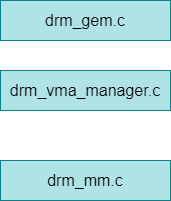

The diagram above was exported from draw.io. Its source (the exported page's mxGraphModel, read from the mxfile embedded in the PNG):
<mxGraphModel dx="964" dy="787" grid="1" gridSize="10" guides="1" tooltips="1" connect="1" arrows="1" fold="1" page="1" pageScale="1" pageWidth="850" pageHeight="1100" background="#ffffff" math="0" shadow="0">
  <root>
    <mxCell id="0" />
    <mxCell id="1" parent="0" />
    <mxCell id="2" value="&lt;font color=&quot;#000000&quot; style=&quot;font-size: 16px;&quot;&gt;drm_vma_manager.c&lt;/font&gt;" style="rounded=0;whiteSpace=wrap;html=1;fillColor=#b0e3e6;strokeColor=#0e8088;" vertex="1" parent="1">
      <mxGeometry x="220" y="330" width="170" height="40" as="geometry" />
    </mxCell>
    <mxCell id="3" value="&lt;font color=&quot;#000000&quot; style=&quot;font-size: 16px;&quot;&gt;drm_gem.c&lt;/font&gt;" style="rounded=0;whiteSpace=wrap;html=1;fillColor=#b0e3e6;strokeColor=#0e8088;" vertex="1" parent="1">
      <mxGeometry x="220" y="260" width="170" height="40" as="geometry" />
    </mxCell>
    <mxCell id="4" value="&lt;font color=&quot;#000000&quot; style=&quot;font-size: 16px;&quot;&gt;drm_mm.c&lt;/font&gt;" style="rounded=0;whiteSpace=wrap;html=1;fillColor=#b0e3e6;strokeColor=#0e8088;" vertex="1" parent="1">
      <mxGeometry x="220" y="420" width="170" height="40" as="geometry" />
    </mxCell>
  </root>
</mxGraphModel>